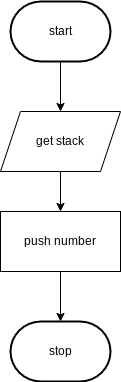

The diagram above was exported from draw.io. Its source (the exported page's mxGraphModel, read from the mxfile embedded in the PNG):
<mxGraphModel dx="1074" dy="741" grid="1" gridSize="10" guides="1" tooltips="1" connect="1" arrows="1" fold="1" page="1" pageScale="1" pageWidth="827" pageHeight="1169" math="0" shadow="0">
  <root>
    <mxCell id="0" />
    <mxCell id="1" parent="0" />
    <mxCell id="14" style="edgeStyle=none;html=1;" edge="1" parent="1">
      <mxGeometry relative="1" as="geometry">
        <mxPoint x="400" y="240" as="targetPoint" />
        <mxPoint x="400" y="170" as="sourcePoint" />
      </mxGeometry>
    </mxCell>
    <mxCell id="16" style="edgeStyle=none;html=1;" edge="1" parent="1" source="17" target="20">
      <mxGeometry relative="1" as="geometry">
        <mxPoint x="400" y="370" as="targetPoint" />
      </mxGeometry>
    </mxCell>
    <mxCell id="17" value="get stack" style="shape=parallelogram;perimeter=parallelogramPerimeter;whiteSpace=wrap;html=1;fixedSize=1;" vertex="1" parent="1">
      <mxGeometry x="340" y="240" width="120" height="60" as="geometry" />
    </mxCell>
    <mxCell id="19" style="edgeStyle=none;html=1;entryX=0.5;entryY=0;entryDx=0;entryDy=0;" edge="1" parent="1" source="20">
      <mxGeometry relative="1" as="geometry">
        <mxPoint x="400" y="450" as="targetPoint" />
      </mxGeometry>
    </mxCell>
    <mxCell id="20" value="push number" style="rounded=0;whiteSpace=wrap;html=1;" vertex="1" parent="1">
      <mxGeometry x="340" y="340" width="120" height="60" as="geometry" />
    </mxCell>
    <mxCell id="21" value="start" style="strokeWidth=2;html=1;shape=mxgraph.flowchart.terminator;whiteSpace=wrap;" vertex="1" parent="1">
      <mxGeometry x="350" y="130" width="100" height="60" as="geometry" />
    </mxCell>
    <mxCell id="22" value="stop" style="strokeWidth=2;html=1;shape=mxgraph.flowchart.terminator;whiteSpace=wrap;" vertex="1" parent="1">
      <mxGeometry x="350" y="450" width="100" height="60" as="geometry" />
    </mxCell>
  </root>
</mxGraphModel>